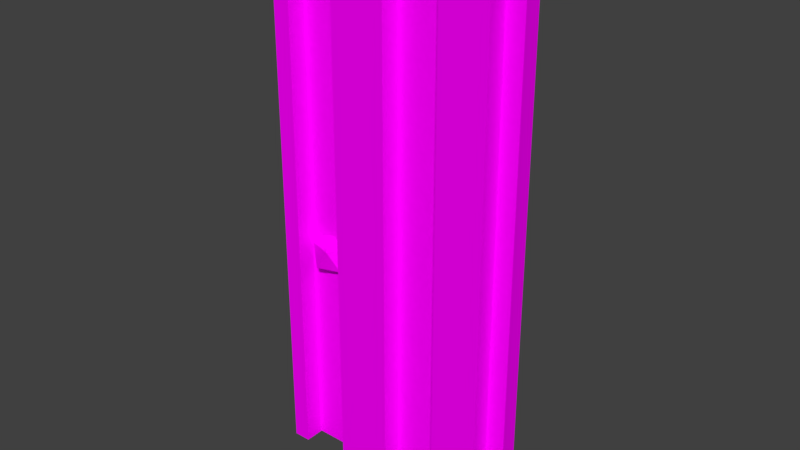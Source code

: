 # Source: kulubeDoor.blend  (saved by Blender 2.77.0; exported with 4.5.12 LTS)
import bpy
from mathutils import Matrix  # noqa: F401  (used for matrix-valued properties, if any)

bpy.ops.wm.read_factory_settings(use_empty=True)
scene = bpy.context.scene
scene.name = 'Scene'

# ---- collections
col_collection_1 = bpy.data.collections.new('Collection 1'); scene.collection.children.link(col_collection_1)

# ---- images (referenced by path relative to the original .blend; pixels are not part of the script)
import os
ASSET_DIR = os.environ.get("B2B_ASSET_DIR", "")  # directory of the original .blend (textures are referenced by path, not embedded)
HERE = os.path.dirname(os.path.abspath(__file__))  # packed textures are extracted next to this script under _unpacked/

def load_image(name, relpath, width, height, colorspace="sRGB"):
    """Load a texture the original file referenced (path relative to the .blend, or extracted next to this script)."""
    p = next((c for c in (os.path.join(HERE, relpath), os.path.join(ASSET_DIR, relpath)) if relpath and os.path.exists(c)), "")
    if p:
        img = bpy.data.images.load(p, check_existing=True)
        img.name = name
    else:  # same state as the original file: an image datablock whose file is absent (Cycles renders it pink)
        img = bpy.data.images.new(name, width, height)
        img.source = "FILE"
        img.filepath = "//" + (relpath or name)
    img.colorspace_settings.name = colorspace
    return img
img_colorpalette_jpg = load_image('colorPalette.jpg', 'colorPalette.jpg', 1024, 1024, 'sRGB')

# ---- materials (node trees are filled in below, after node groups)
mat_material = bpy.data.materials.new('Material')
mat_material.alpha_threshold = 0.0
mat_material.roughness = 0.5
mat_material.line_color = (0.0, 0.0, 0.0, 1.0)

# ---- material node trees
mat_material.use_nodes = True; mat_material.node_tree.nodes.clear()
_N = mat_material.node_tree.nodes; _L = mat_material.node_tree.links
n0 = _N.new('ShaderNodeOutputMaterial'); n0.name = 'Material Output'; n0.location = (300, 300)
n1 = _N.new('ShaderNodeBsdfDiffuse'); n1.name = 'Diffuse BSDF'; n1.location = (10, 300)
n2 = _N.new('ShaderNodeTexCoord'); n2.name = 'Texture Coordinate'; n2.location = (-183, 230)
n3 = _N.new('ShaderNodeTexImage'); n3.name = 'Image Texture'; n3.location = (228, 132)
n3.width = 140
n3.image = img_colorpalette_jpg
_L.new(n1.outputs[0], n0.inputs[0])
_L.new(n2.outputs[2], n3.inputs[0])
_L.new(n3.outputs[0], n1.inputs[0])
n0.is_active_output = True

# ---- world
world_world = bpy.data.worlds.new('World'); scene.world = world_world
world_world.color = (0.05088, 0.05088, 0.05088)
world_world.use_sun_shadow = False
world_world.sun_shadow_jitter_overblur = 0.0
world_world.cycles.sampling_method = 'MANUAL'

# ---- meshes
me_cube_003 = bpy.data.meshes.new('Cube.003')
me_cube_003.from_pydata([(1.899, 0.3651, -3.902), (1.899, 0.3651, 3.531), (-1.688, 0.3651, -3.902), (-1.688, 0.3651, 3.531), (1.633, 0.3651, 3.725), (-1.423, 0.3651, 3.725), (0.9234, 0.3651, 4.072), (0.1052, 0.3651, 4.192), (-0.713, 0.3651, 4.072), (1.899, 0.1111, -3.902), (1.899, 0.1111, 3.531), (-1.688, 0.1111, 3.531), (-1.688, 0.1111, -3.902), (-1.423, 0.1111, 3.725), (-0.713, 0.1111, 4.072), (0.1052, 0.1111, 4.192), (0.9234, 0.1111, 4.072), (1.633, 0.1111, 3.725), (1.633, 0.1111, -3.902), (1.63, 0.3651, 3.763), (0.9234, 0.1111, -3.902), (0.1052, 0.1111, -3.902), (-0.713, 0.1111, -3.902), (-1.435, 0.1111, 3.716), (-1.456, 0.3651, 3.701), (-1.435, 0.1111, -3.902), (-1.688, -0.1848, 3.531), (-1.688, -0.1848, -3.902), (-1.435, -0.1848, -3.902), (-0.713, -0.1848, 4.072), (0.1052, -0.1848, 4.192), (0.9234, -0.1848, 4.072), (1.633, -0.1848, 3.725), (1.633, -0.1848, -3.902), (0.9234, -0.1848, -3.902), (0.1052, -0.1848, -3.902), (-0.713, -0.1848, -3.902), (-1.435, -0.1848, 3.716), (-1.094, 0.1837, -1.039), (-0.8458, 0.003615, -0.8494), (-1.188, -0.1077, -0.8494), (-1.4, 0.1837, -0.8494), (-1.188, 0.475, -0.8494), (-0.8458, 0.3637, -0.8494), (-0.9989, -0.1077, -0.5431), (-1.341, 0.003615, -0.5431), (-1.341, 0.3637, -0.5431), (-0.9989, 0.475, -0.5431), (-0.7873, 0.1837, -0.5431), (-1.094, 0.1837, -0.3538)], [], [(4, 6, 16, 17), (9, 10, 17, 18), (8, 5, 13, 14), (0, 1, 10, 9), (5, 24, 23, 13), (7, 8, 14, 15), (3, 2, 12, 11), (1, 4, 17, 10), (6, 7, 15, 16), (2, 0, 9, 18, 20, 21, 22, 25, 12), (21, 15, 30, 35), (4, 19, 6), (33, 32, 31, 34), (20, 16, 15, 21), (12, 25, 28, 27), (22, 14, 13, 23, 25), (23, 24, 3, 11), (23, 11, 26, 37), (35, 30, 29, 36), (28, 37, 26, 27), (25, 23, 37, 28), (17, 16, 31, 32), (20, 18, 33, 34), (22, 21, 35, 36), (18, 17, 32, 33), (16, 20, 34, 31), (15, 14, 29, 30), (14, 22, 36, 29), (11, 12, 27, 26), (38, 39, 40), (39, 38, 43), (38, 40, 41), (38, 41, 42), (38, 42, 43), (39, 43, 48), (40, 39, 44), (41, 40, 45), (42, 41, 46), (43, 42, 47), (39, 48, 44), (40, 44, 45), (41, 45, 46), (42, 46, 47), (43, 47, 48), (44, 48, 49), (45, 44, 49), (46, 45, 49), (47, 46, 49), (48, 47, 49), (1, 0, 2, 3, 24, 5, 8, 7, 6, 19, 4)])
_uv = me_cube_003.uv_layers.new(name='UVMap')
_uv.uv.foreach_set('vector', [0.5345, 0.2335, 0.5345, 0.2343, 0.534, 0.2343, 0.534, 0.2335, 0.5263, 0.2468, 0.5263, 0.2346, 0.5267, 0.2342, 0.5267, 0.2468, 0.5345, 0.2368, 0.5345, 0.2381, 0.534, 0.2381, 0.534, 0.2368, 0.5336, 0.2335, 0.5336, 0.2457, 0.5331, 0.2457, 0.5331, 0.2335, 0.5345, 0.2381, 0.5345, 0.2381, 0.534, 0.2381, 0.534, 0.2381, 0.5345, 0.2355, 0.5345, 0.2368, 0.534, 0.2368, 0.534, 0.2355, 0.5331, 0.2335, 0.5331, 0.2457, 0.5327, 0.2457, 0.5327, 0.2335, 0.6607, 0.02371, 0.6607, 0.02362, 0.6607, 0.02362, 0.6607, 0.02371, 0.5345, 0.2343, 0.5345, 0.2355, 0.534, 0.2355, 0.534, 0.2343, 0.5336, 0.2394, 0.5336, 0.2335, 0.534, 0.2335, 0.534, 0.2339, 0.534, 0.2351, 0.534, 0.2364, 0.534, 0.2378, 0.534, 0.2389, 0.534, 0.2394, 0.5295, 0.2468, 0.5295, 0.2335, 0.5295, 0.2335, 0.5295, 0.2468, 0.6607, 0.02362, 0.6607, 0.0236, 0.6609, 0.02346, 0.5267, 0.2468, 0.5267, 0.2342, 0.528, 0.2337, 0.528, 0.2468, 0.528, 0.2468, 0.528, 0.2337, 0.5295, 0.2335, 0.5295, 0.2468, 0.534, 0.2394, 0.534, 0.2389, 0.534, 0.2389, 0.534, 0.2394, 0.5309, 0.2468, 0.5309, 0.2337, 0.5322, 0.2342, 0.5322, 0.2343, 0.5322, 0.2468, 0.534, 0.2381, 0.5345, 0.2381, 0.5345, 0.2386, 0.534, 0.2386, 0.534, 0.2381, 0.534, 0.2386, 0.534, 0.2386, 0.534, 0.2381, 0.5295, 0.2468, 0.5295, 0.2335, 0.5309, 0.2337, 0.5309, 0.2468, 0.5322, 0.2468, 0.5322, 0.2343, 0.5327, 0.2346, 0.5327, 0.2468, 0.5322, 0.2468, 0.5322, 0.2343, 0.5322, 0.2343, 0.5322, 0.2468, 0.534, 0.2335, 0.534, 0.2343, 0.534, 0.2343, 0.534, 0.2335, 0.534, 0.2351, 0.534, 0.2339, 0.534, 0.2339, 0.534, 0.2351, 0.534, 0.2378, 0.534, 0.2364, 0.534, 0.2364, 0.534, 0.2378, 0.5267, 0.2468, 0.5267, 0.2342, 0.5267, 0.2342, 0.5267, 0.2468, 0.528, 0.2337, 0.528, 0.2468, 0.528, 0.2468, 0.528, 0.2337, 0.534, 0.2355, 0.534, 0.2368, 0.534, 0.2368, 0.534, 0.2355, 0.5309, 0.2337, 0.5309, 0.2468, 0.5309, 0.2468, 0.5309, 0.2337, 0.5327, 0.2335, 0.5327, 0.2457, 0.5327, 0.2457, 0.5327, 0.2335, 0.5588, 0.1121, 0.5591, 0.1083, 0.5604, 0.1105, 0.5591, 0.1083, 0.5588, 0.1121, 0.5571, 0.1097, 0.5582, 0.1005, 0.5585, 0.1036, 0.5565, 0.1017, 0.5563, 0.1067, 0.5546, 0.1055, 0.5565, 0.1036, 0.5588, 0.1121, 0.5571, 0.1128, 0.5571, 0.1097, 0.5591, 0.1083, 0.5571, 0.1097, 0.5575, 0.1067, 0.5601, 0.1067, 0.5585, 0.1055, 0.5604, 0.1036, 0.5565, 0.1017, 0.5585, 0.1036, 0.5565, 0.1055, 0.5565, 0.1036, 0.5546, 0.1055, 0.5546, 0.1017, 0.5527, 0.1017, 0.5544, 0.1005, 0.5546, 0.1036, 0.5585, 0.1055, 0.5585, 0.1017, 0.5604, 0.1036, 0.5585, 0.1036, 0.5582, 0.1067, 0.5565, 0.1055, 0.5542, 0.1128, 0.5537, 0.1098, 0.5558, 0.1113, 0.5565, 0.1036, 0.5546, 0.1017, 0.5563, 0.1005, 0.5527, 0.1017, 0.5546, 0.1036, 0.5527, 0.1055, 0.5604, 0.1036, 0.5585, 0.1017, 0.5601, 0.1005, 0.5537, 0.1098, 0.5537, 0.1067, 0.5555, 0.1075, 0.5558, 0.1113, 0.5537, 0.1098, 0.5555, 0.1075, 0.5571, 0.109, 0.5558, 0.1113, 0.5555, 0.1075, 0.5527, 0.1055, 0.5546, 0.1036, 0.5544, 0.1067, 0.5595, 0.1953, 0.5632, 0.1892, 0.5632, 0.1888, 0.5632, 0.189, 0.5632, 0.1891, 0.5632, 0.1891, 0.5632, 0.1891, 0.5632, 0.1891, 0.5595, 0.1953, 0.5595, 0.1953, 0.5595, 0.1953])
me_cube_003.materials.append(mat_material)
me_cube_003.use_remesh_preserve_volume = False
me_cube_003.use_remesh_preserve_attributes = False
me_cube_003.use_mirror_vertex_groups = False
me_cube_003.update()

# ---- objects
ob_kulubedoor = bpy.data.objects.new('kulubeDoor', me_cube_003)

# ---- transforms, parenting, visibility, modifiers, constraints
ob_kulubedoor.location = (0.0, 0.0, 0.0)
ob_kulubedoor.lock_rotations_4d = False
ob_kulubedoor.empty_display_type = 'ARROWS'
ob_kulubedoor.lineart.crease_threshold = 0.0

# ---- collection membership
col_collection_1.objects.link(ob_kulubedoor)

# ---- scene / render settings (as saved in the file)
scene.frame_start = 1; scene.frame_end = 250; scene.frame_set(1)
scene.render.engine = 'CYCLES'
scene.render.resolution_percentage = 50
scene.render.dither_intensity = 0.0
scene.cycles.use_denoising = False
scene.cycles.samples = 128
scene.cycles.sampling_pattern = 'TABULATED_SOBOL'
scene.cycles.light_sampling_threshold = 0.0
scene.cycles.use_adaptive_sampling = False
scene.cycles.use_light_tree = False
scene.cycles.blur_glossy = 0.0
scene.cycles.sample_clamp_indirect = 0.0
scene.view_settings.view_transform = 'Standard'
bpy.context.view_layer.update()

# ---- added for rendering (the .blend has no active camera and no usable light): camera, sun
cam_auto = bpy.data.cameras.new('AutoCamera')
cam_auto.lens = 50.0
cam_auto.sensor_width = 36.0
cam_auto.clip_end = 1000.0
ob_auto_camera = bpy.data.objects.new('AutoCamera', cam_auto)
scene.collection.objects.link(ob_auto_camera)
ob_auto_camera.location = (8.31914, -9.71162, 6.71579)
ob_auto_camera.rotation_euler = (1.09748, -7.21219e-08, 0.694738)
scene.camera = ob_auto_camera
light_auto_sun = bpy.data.lights.new('AutoSun', 'SUN')
light_auto_sun.energy = 3.0
light_auto_sun.angle = 0.0523599
ob_auto_sun = bpy.data.objects.new('AutoSun', light_auto_sun)
scene.collection.objects.link(ob_auto_sun)
ob_auto_sun.rotation_euler = (0.872665, 0.174533, 0.523599)
bpy.context.view_layer.update()
